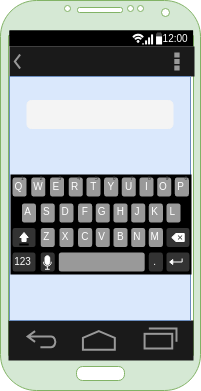

The diagram above was exported from draw.io. Its source (the exported page's mxGraphModel, read from the mxfile embedded in the PNG):
<mxGraphModel dx="867" dy="446" grid="1" gridSize="10" guides="1" tooltips="1" connect="1" arrows="1" fold="1" page="1" pageScale="1" pageWidth="827" pageHeight="1169" math="0" shadow="0">
  <root>
    <mxCell id="0" />
    <mxCell id="1" parent="0" />
    <mxCell id="Lk4Pkz7fBHezmJxQZ-I8-1" value="" style="verticalLabelPosition=bottom;verticalAlign=top;html=1;shadow=0;dashed=0;strokeWidth=1;shape=mxgraph.android.phone2;fillColor=#d5e8d4;strokeColor=#82b366;" vertex="1" parent="1">
      <mxGeometry x="140" y="30" width="200" height="390" as="geometry" />
    </mxCell>
    <mxCell id="Lk4Pkz7fBHezmJxQZ-I8-2" value="" style="strokeWidth=1;html=1;shadow=0;dashed=0;shape=mxgraph.android.action_bar;fillColor=#1A1A1A;strokeColor=#c0c0c0;strokeWidth=2;fontColor=#FFFFFF;" vertex="1" parent="1">
      <mxGeometry x="149" y="76" width="185" height="30" as="geometry" />
    </mxCell>
    <mxCell id="Lk4Pkz7fBHezmJxQZ-I8-3" value="" style="verticalLabelPosition=bottom;verticalAlign=top;html=1;shadow=0;dashed=0;strokeWidth=2;shape=mxgraph.android.navigation_bar_1;fillColor=#1A1A1A;strokeColor=#999999;" vertex="1" parent="1">
      <mxGeometry x="148" y="350" width="185" height="40" as="geometry" />
    </mxCell>
    <mxCell id="Lk4Pkz7fBHezmJxQZ-I8-4" value="" style="strokeWidth=1;html=1;shadow=0;dashed=0;shape=mxgraph.android.statusBar;align=center;fillColor=#000000;strokeColor=#ffffff;fontColor=#ffffff;fontSize=10;" vertex="1" parent="1">
      <mxGeometry x="149" y="60" width="183.57" height="15.825" as="geometry" />
    </mxCell>
    <mxCell id="Lk4Pkz7fBHezmJxQZ-I8-5" value="" style="verticalLabelPosition=bottom;verticalAlign=top;html=1;shadow=0;dashed=0;strokeWidth=1;strokeColor=#6c8ebf;shape=rect;fillColor=#dae8fc;" vertex="1" parent="1">
      <mxGeometry x="149" y="106" width="181" height="244" as="geometry" />
    </mxCell>
    <mxCell id="Lk4Pkz7fBHezmJxQZ-I8-7" value="" style="rounded=1;html=1;shadow=0;dashed=0;whiteSpace=wrap;fontSize=10;fillColor=#F4F4F4;align=center;strokeColor=#F4F4F4;fontColor=#CCCCCC;" vertex="1" parent="1">
      <mxGeometry x="166.5" y="130" width="146" height="28" as="geometry" />
    </mxCell>
    <mxCell id="Lk4Pkz7fBHezmJxQZ-I8-8" value="" style="verticalLabelPosition=bottom;verticalAlign=top;html=1;shadow=0;dashed=0;strokeWidth=1;shape=mxgraph.android.keyboard;" vertex="1" parent="1">
      <mxGeometry x="150" y="204" width="181" height="100" as="geometry" />
    </mxCell>
  </root>
</mxGraphModel>